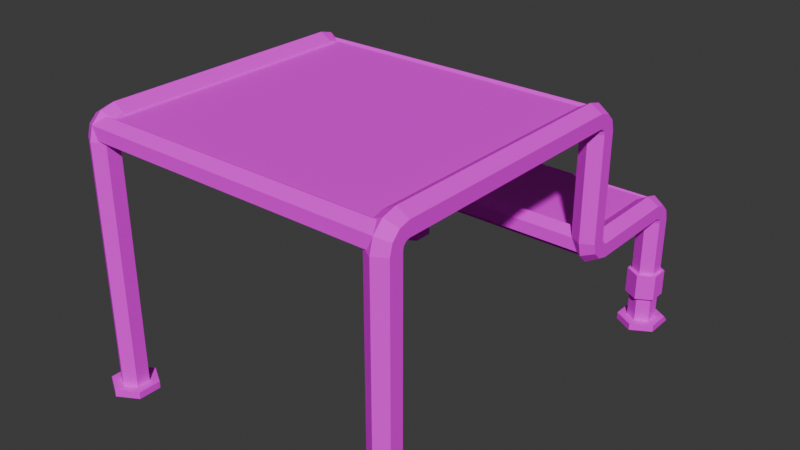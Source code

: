 # Source: StartingBlock02.blend  (saved by Blender 4.3.32; exported with 4.5.12 LTS)
import bpy
from mathutils import Matrix  # noqa: F401  (used for matrix-valued properties, if any)

bpy.ops.wm.read_factory_settings(use_empty=True)
scene = bpy.context.scene
scene.name = 'Scene'

# ---- collections
col_collection = bpy.data.collections.new('Collection'); scene.collection.children.link(col_collection)

# ---- images (referenced by path relative to the original .blend; pixels are not part of the script)
import os
ASSET_DIR = os.environ.get("B2B_ASSET_DIR", "")  # directory of the original .blend (textures are referenced by path, not embedded)
HERE = os.path.dirname(os.path.abspath(__file__))  # packed textures are extracted next to this script under _unpacked/

def load_image(name, relpath, width, height, colorspace="sRGB"):
    """Load a texture the original file referenced (path relative to the .blend, or extracted next to this script)."""
    p = next((c for c in (os.path.join(HERE, relpath), os.path.join(ASSET_DIR, relpath)) if relpath and os.path.exists(c)), "")
    if p:
        img = bpy.data.images.load(p, check_existing=True)
        img.name = name
    else:  # same state as the original file: an image datablock whose file is absent (Cycles renders it pink)
        img = bpy.data.images.new(name, width, height)
        img.source = "FILE"
        img.filepath = "//" + (relpath or name)
    img.colorspace_settings.name = colorspace
    return img
img_startingblock02_a_jpg = load_image('StartingBlock02_a.jpg', 'StartingBlock02_a.jpg', 1024, 1024, 'sRGB')

# ---- materials (node trees are filled in below, after node groups)
mat_primary = bpy.data.materials.new('Primary')
mat_primary.alpha_threshold = 0.0
mat_primary.roughness = 0.5
mat_primary.line_color = (0.0, 0.0, 0.0, 1.0)

# ---- material node trees
mat_primary.use_nodes = True; mat_primary.node_tree.nodes.clear()
_N = mat_primary.node_tree.nodes; _L = mat_primary.node_tree.links
n0 = _N.new('ShaderNodeOutputMaterial'); n0.name = 'Material Output'; n0.location = (300, 300)
n1 = _N.new('ShaderNodeBsdfPrincipled'); n1.name = 'Principled BSDF'; n1.location = (10, 300)
n1.inputs[3].default_value = 1.45
n1.inputs[13].default_value = 0.05
n2 = _N.new('ShaderNodeTexImage'); n2.name = 'Image Texture'; n2.location = (-280, 280)
n2.image = img_startingblock02_a_jpg
n2.interpolation = 'Closest'
_L.new(n1.outputs[0], n0.inputs[0])
_L.new(n2.outputs[0], n1.inputs[0])
n0.is_active_output = True

# ---- world
world_world = bpy.data.worlds.new('World'); scene.world = world_world
world_world.use_nodes = True; world_world.node_tree.nodes.clear()
_N = world_world.node_tree.nodes; _L = world_world.node_tree.links
n0 = _N.new('ShaderNodeOutputWorld'); n0.name = 'World Output'; n0.location = (300, 300)
n1 = _N.new('ShaderNodeBackground'); n1.name = 'Background'; n1.location = (10, 300)
n1.inputs[0].default_value = (0.05088, 0.05088, 0.05088, 1.0)
_L.new(n1.outputs[0], n0.inputs[0])
n0.is_active_output = True
world_world.color = (0.05088, 0.05088, 0.05088)
world_world.sun_shadow_jitter_overblur = 0.0

# ---- meshes
me_cylinder = bpy.data.meshes.new('Cylinder')
me_cylinder.from_pydata([(-0.4125, 0.4668, 0.1505), (-0.38, 0.448, 0.1505), (-0.38, 0.448, 0.4505), (-0.38, 0.4105, 0.1505), (-0.4125, 0.3918, 0.1505), (-0.445, 0.4105, 0.1505), (-0.445, 0.4105, 0.4505), (-0.445, 0.448, 0.1505), (-0.445, 0.448, 0.4505), (-0.4125, 0.4927, 0.1505), (-0.3576, 0.461, 0.1505), (-0.3576, 0.3976, 0.1505), (-0.4125, 0.3659, 0.1505), (-0.4674, 0.3976, 0.1505), (-0.4674, 0.461, 0.1505), (-0.4125, 0.4927, 0.1317), (-0.3576, 0.461, 0.1317), (-0.3576, 0.3976, 0.1317), (-0.4125, 0.3659, 0.1317), (-0.4674, 0.3976, 0.1317), (-0.4674, 0.4768, 0.1317), (-0.38, 0.0824, 0.8554), (-0.38, 0.1293, 0.4692), (-0.445, 0.1293, 0.5067), (-0.445, 0.1293, 0.4692), (-0.445, 0.3918, 0.4692), (-0.38, 0.3918, 0.5067), (-0.38, 0.3918, 0.4692), (-0.4125, 0.478, 0.2947), (-0.3703, 0.4537, 0.2947), (-0.3703, 0.4049, 0.2947), (-0.4125, 0.3805, 0.2947), (-0.4547, 0.4049, 0.2947), (-0.4547, 0.4537, 0.2947), (-0.4125, 0.478, 0.2232), (-0.3703, 0.4537, 0.2232), (-0.3703, 0.4049, 0.2232), (-0.4125, 0.3805, 0.2232), (-0.4547, 0.4049, 0.2232), (-0.4547, 0.4537, 0.2232), (-0.445, -0.6395, 0.8067), (-0.445, -0.6395, 0.1505), (-0.445, -0.677, 0.8067), (-0.445, -0.677, 0.1505), (-0.4125, -0.6957, 0.8067), (-0.4125, -0.6957, 0.1505), (-0.38, -0.677, 0.8067), (-0.38, -0.677, 0.1505), (-0.38, -0.6395, 0.1505), (-0.4125, -0.6207, 0.8067), (-0.4125, -0.6207, 0.1505), (-0.38, 0.05428, 0.8255), (-0.38, 0.05428, 0.863), (-0.445, -0.6207, 0.863), (-0.4125, -0.6207, 0.8817), (-0.38, -0.6207, 0.863), (-0.38, -0.6207, 0.8255), (-0.445, 0.05428, 0.8255), (-0.445, 0.05428, 0.863), (-0.445, -0.6207, 0.8255), (-0.4125, -0.5948, 0.1505), (-0.3576, -0.6265, 0.1505), (-0.3576, -0.6899, 0.1505), (-0.4125, -0.7216, 0.1505), (-0.4674, -0.6899, 0.1505), (-0.4674, -0.6265, 0.1505), (-0.4125, -0.5948, 0.1317), (-0.3576, -0.6265, 0.1317), (-0.3576, -0.6899, 0.1317), (-0.4125, -0.7216, 0.1317), (-0.4674, -0.6899, 0.1317), (-0.4674, -0.6107, 0.1317), (-0.445, -0.6488, 0.8554), (-0.4125, -0.6582, 0.8717), (-0.38, -0.6488, 0.8554), (-0.38, -0.6301, 0.823), (-0.4125, 0.05428, 0.8817), (-0.445, -0.6301, 0.823), (-0.445, -0.6694, 0.8348), (-0.38, -0.6694, 0.8348), (-0.38, -0.637, 0.8161), (-0.445, -0.637, 0.8161), (-0.38, -0.6395, 0.8067), (-0.4125, 0.09178, 0.8717), (-0.445, 0.0824, 0.8554), (-0.445, 0.06365, 0.823), (-0.38, 0.06365, 0.823), (-0.38, 0.103, 0.8348), (-0.445, 0.103, 0.8348), (-0.445, 0.07051, 0.8161), (-0.38, 0.07051, 0.8161), (-0.445, 0.08056, 0.4973), (-0.4125, 0.05428, 0.5255), (-0.4125, 0.1293, 0.5255), (-0.4125, 0.1293, 0.4505), (-0.4125, 0.06432, 0.488), (-0.38, 0.08056, 0.4973), (-0.38, 0.113, 0.5161), (-0.445, 0.113, 0.5161), (-0.445, 0.1012, 0.4768), (-0.4125, 0.09178, 0.4605), (-0.38, 0.1012, 0.4768), (-0.38, 0.1199, 0.5092), (-0.445, 0.1199, 0.5092), (-0.38, 0.1293, 0.5067), (-0.38, 0.4199, 0.4992), (-0.445, 0.3918, 0.5067), (-0.4125, 0.3918, 0.5255), (-0.4125, 0.3918, 0.4505), (-0.4125, 0.4668, 0.4505), (-0.38, 0.4105, 0.4505), (-0.4125, 0.4293, 0.5154), (-0.445, 0.4199, 0.4992), (-0.445, 0.4012, 0.4667), (-0.38, 0.4012, 0.4667), (-0.38, 0.4405, 0.4786), (-0.4125, 0.4567, 0.488), (-0.445, 0.4405, 0.4786), (-0.445, 0.408, 0.4598), (-0.38, 0.408, 0.4598), (-0.445, 0.1105, 0.8067), (-0.445, 0.1105, 0.5255), (-0.445, 0.07303, 0.8067), (-0.445, 0.07303, 0.5255), (-0.4125, 0.05428, 0.8067), (-0.38, 0.07303, 0.8067), (-0.38, 0.07303, 0.5255), (-0.38, 0.1105, 0.8067), (-0.38, 0.1105, 0.5255), (-0.4125, 0.1293, 0.8067), (-0.4125, 0.09, 0.7936), (-0.4125, 0.1192, 0.8105), (-0.4125, 0.1192, 0.8442), (-0.4125, 0.09, 0.8611), (-0.4125, 0.06077, 0.8442), (-0.4125, 0.06077, 0.8105), (-5.649e-08, 0.09, 0.7936), (-5.649e-08, 0.06077, 0.8105), (-5.649e-08, 0.06077, 0.8442), (-5.649e-08, 0.09, 0.8611), (-5.649e-08, 0.1192, 0.8442), (-5.649e-08, 0.1192, 0.8105), (-5.649e-08, 0.1293, 0.4917), (-5.649e-08, 0.1293, 0.5255), (-5.649e-08, 0.1, 0.5423), (-5.649e-08, 0.07082, 0.5255), (-5.649e-08, 0.07082, 0.4917), (-5.649e-08, 0.1, 0.4748), (-0.4125, 0.07082, 0.4917), (-0.4125, 0.07082, 0.5255), (-0.4125, 0.1, 0.5423), (-0.4125, 0.1293, 0.4917), (-0.4125, 0.1, 0.4748), (-0.4125, -0.6564, 0.7936), (-0.4125, -0.6272, 0.8105), (-0.4125, -0.6272, 0.8442), (-0.4125, -0.6564, 0.8611), (-0.4125, -0.6857, 0.8442), (-0.4125, -0.6857, 0.8105), (-5.649e-08, -0.6564, 0.7936), (-5.649e-08, -0.6857, 0.8105), (-5.649e-08, -0.6857, 0.8442), (-5.649e-08, -0.6564, 0.8611), (-5.649e-08, -0.6272, 0.8442), (-5.649e-08, -0.6272, 0.8105), (-0.4125, -0.6582, 0.823), (-0.4125, -0.6582, 0.8554), (-0.4125, 0.09178, 0.823), (-0.4125, 0.09178, 0.8554), (-5.649e-08, -0.6582, 0.823), (-5.649e-08, -0.6582, 0.8554), (-5.649e-08, 0.09178, 0.823), (-5.649e-08, 0.09178, 0.8554), (-0.4125, 0.421, 0.4423), (-0.4125, 0.4502, 0.4592), (-0.4125, 0.4405, 0.4742), (-0.4125, 0.421, 0.5067), (-0.4125, 0.4502, 0.4929), (-0.4125, 0.421, 0.5098), (-5.649e-08, 0.4405, 0.4742), (-5.649e-08, 0.421, 0.5067), (-0.4125, 0.09, 0.5067), (-5.649e-08, 0.09, 0.5067), (-0.4125, 0.09, 0.4742), (-5.649e-08, 0.09, 0.4742), (-0.4125, 0.3918, 0.4929), (-0.4125, 0.3918, 0.4592), (-5.649e-08, 0.421, 0.4423), (-5.649e-08, 0.3918, 0.4592), (-5.649e-08, 0.3918, 0.4929), (-5.649e-08, 0.421, 0.5098), (-5.649e-08, 0.4502, 0.4929), (-5.649e-08, 0.4502, 0.4592), (0.4125, 0.4668, 0.1505), (0.38, 0.448, 0.1505), (0.38, 0.448, 0.4505), (0.38, 0.4105, 0.1505), (0.4125, 0.3918, 0.1505), (0.445, 0.4105, 0.1505), (0.445, 0.4105, 0.4505), (0.445, 0.448, 0.1505), (0.445, 0.448, 0.4505), (0.4125, 0.4927, 0.1505), (0.3576, 0.461, 0.1505), (0.3576, 0.3976, 0.1505), (0.4125, 0.3659, 0.1505), (0.4674, 0.3976, 0.1505), (0.4674, 0.461, 0.1505), (0.4125, 0.4927, 0.1317), (0.3576, 0.461, 0.1317), (0.3576, 0.3976, 0.1317), (0.4125, 0.3659, 0.1317), (0.4674, 0.3976, 0.1317), (0.4674, 0.4768, 0.1317), (0.38, 0.0824, 0.8554), (0.38, 0.1293, 0.4692), (0.445, 0.1293, 0.5067), (0.445, 0.1293, 0.4692), (0.445, 0.3918, 0.4692), (0.38, 0.3918, 0.5067), (0.38, 0.3918, 0.4692), (0.4125, 0.478, 0.2947), (0.3703, 0.4537, 0.2947), (0.3703, 0.4049, 0.2947), (0.4125, 0.3805, 0.2947), (0.4547, 0.4049, 0.2947), (0.4547, 0.4537, 0.2947), (0.4125, 0.478, 0.2232), (0.3703, 0.4537, 0.2232), (0.3703, 0.4049, 0.2232), (0.4125, 0.3805, 0.2232), (0.4547, 0.4049, 0.2232), (0.4547, 0.4537, 0.2232), (0.445, -0.6395, 0.8067), (0.445, -0.6395, 0.1505), (0.445, -0.677, 0.8067), (0.445, -0.677, 0.1505), (0.4125, -0.6957, 0.8067), (0.4125, -0.6957, 0.1505), (0.38, -0.677, 0.8067), (0.38, -0.677, 0.1505), (0.38, -0.6395, 0.1505), (0.4125, -0.6207, 0.8067), (0.4125, -0.6207, 0.1505), (0.38, 0.05428, 0.8255), (0.38, 0.05428, 0.863), (0.445, -0.6207, 0.863), (0.4125, -0.6207, 0.8817), (0.38, -0.6207, 0.863), (0.38, -0.6207, 0.8255), (0.445, 0.05428, 0.8255), (0.445, 0.05428, 0.863), (0.445, -0.6207, 0.8255), (0.4125, -0.5948, 0.1505), (0.3576, -0.6265, 0.1505), (0.3576, -0.6899, 0.1505), (0.4125, -0.7216, 0.1505), (0.4674, -0.6899, 0.1505), (0.4674, -0.6265, 0.1505), (0.4125, -0.5948, 0.1317), (0.3576, -0.6265, 0.1317), (0.3576, -0.6899, 0.1317), (0.4125, -0.7216, 0.1317), (0.4674, -0.6899, 0.1317), (0.4674, -0.6107, 0.1317), (0.445, -0.6488, 0.8554), (0.4125, -0.6582, 0.8717), (0.38, -0.6488, 0.8554), (0.38, -0.6301, 0.823), (0.4125, 0.05428, 0.8817), (0.445, -0.6301, 0.823), (0.445, -0.6694, 0.8348), (0.38, -0.6694, 0.8348), (0.38, -0.637, 0.8161), (0.445, -0.637, 0.8161), (0.38, -0.6395, 0.8067), (0.4125, 0.09178, 0.8717), (0.445, 0.0824, 0.8554), (0.445, 0.06365, 0.823), (0.38, 0.06365, 0.823), (0.38, 0.103, 0.8348), (0.445, 0.103, 0.8348), (0.445, 0.07051, 0.8161), (0.38, 0.07051, 0.8161), (0.445, 0.08056, 0.4973), (0.4125, 0.05428, 0.5255), (0.4125, 0.1293, 0.5255), (0.4125, 0.1293, 0.4505), (0.4125, 0.06432, 0.488), (0.38, 0.08056, 0.4973), (0.38, 0.113, 0.5161), (0.445, 0.113, 0.5161), (0.445, 0.1012, 0.4768), (0.4125, 0.09178, 0.4605), (0.38, 0.1012, 0.4768), (0.38, 0.1199, 0.5092), (0.445, 0.1199, 0.5092), (0.38, 0.1293, 0.5067), (0.38, 0.4199, 0.4992), (0.445, 0.3918, 0.5067), (0.4125, 0.3918, 0.5255), (0.4125, 0.3918, 0.4505), (0.4125, 0.4668, 0.4505), (0.38, 0.4105, 0.4505), (0.4125, 0.4293, 0.5154), (0.445, 0.4199, 0.4992), (0.445, 0.4012, 0.4667), (0.38, 0.4012, 0.4667), (0.38, 0.4405, 0.4786), (0.4125, 0.4567, 0.488), (0.445, 0.4405, 0.4786), (0.445, 0.408, 0.4598), (0.38, 0.408, 0.4598), (0.445, 0.1105, 0.8067), (0.445, 0.1105, 0.5255), (0.445, 0.07303, 0.8067), (0.445, 0.07303, 0.5255), (0.4125, 0.05428, 0.8067), (0.38, 0.07303, 0.8067), (0.38, 0.07303, 0.5255), (0.38, 0.1105, 0.8067), (0.38, 0.1105, 0.5255), (0.4125, 0.1293, 0.8067), (0.4125, 0.09, 0.7936), (0.4125, 0.1192, 0.8105), (0.4125, 0.1192, 0.8442), (0.4125, 0.09, 0.8611), (0.4125, 0.06077, 0.8442), (0.4125, 0.06077, 0.8105), (0.4125, 0.07082, 0.4917), (0.4125, 0.07082, 0.5255), (0.4125, 0.1, 0.5423), (0.4125, 0.1293, 0.4917), (0.4125, 0.1, 0.4748), (0.4125, -0.6564, 0.7936), (0.4125, -0.6272, 0.8105), (0.4125, -0.6272, 0.8442), (0.4125, -0.6564, 0.8611), (0.4125, -0.6857, 0.8442), (0.4125, -0.6857, 0.8105), (0.4125, -0.6582, 0.823), (0.4125, -0.6582, 0.8554), (0.4125, 0.09178, 0.823), (0.4125, 0.09178, 0.8554), (0.4125, 0.421, 0.4423), (0.4125, 0.4502, 0.4592), (0.4125, 0.4405, 0.4742), (0.4125, 0.421, 0.5067), (0.4125, 0.4502, 0.4929), (0.4125, 0.421, 0.5098), (0.4125, 0.09, 0.5067), (0.4125, 0.09, 0.4742), (0.4125, 0.3918, 0.4929), (0.4125, 0.3918, 0.4592)], [], [(0, 109, 2, 1), (1, 2, 110, 3), (3, 110, 108, 4), (4, 108, 6, 5), (5, 6, 8, 7), (7, 8, 109, 0), (0, 1, 3, 4, 5, 7), (9, 14, 13, 12, 11, 10), (13, 14, 20, 19), (11, 12, 18, 17), (9, 10, 16, 15), (14, 9, 15, 20), (12, 13, 19, 18), (10, 11, 17, 16), (25, 106, 23, 24), (107, 26, 104, 93), (27, 108, 94, 22), (108, 25, 24, 94), (106, 107, 93, 23), (26, 27, 22, 104), (22, 94, 24, 23, 93, 104), (27, 26, 107, 106, 25, 108), (29, 30, 31, 32, 33, 28), (35, 34, 39, 38, 37, 36), (28, 33, 39, 34), (32, 31, 37, 38), (30, 29, 35, 36), (33, 32, 38, 39), (31, 30, 36, 37), (29, 28, 34, 35), (41, 40, 49, 50), (43, 42, 40, 41), (45, 44, 42, 43), (47, 46, 44, 45), (48, 82, 46, 47), (50, 49, 82, 48), (52, 51, 56, 55), (58, 76, 54, 53), (124, 57, 59, 49), (51, 124, 49, 56), (76, 52, 55, 54), (57, 58, 53, 59), (50, 48, 47, 45, 43, 41), (60, 65, 64, 63, 62, 61), (64, 65, 71, 70), (62, 63, 69, 68), (60, 61, 67, 66), (65, 60, 66, 71), (63, 64, 70, 69), (61, 62, 68, 67), (55, 56, 75, 74), (53, 54, 73, 72), (49, 59, 77), (56, 49, 75), (54, 55, 74, 73), (59, 53, 72, 77), (74, 75, 80, 79), (72, 73, 157, 78), (49, 77, 81), (75, 49, 80), (73, 74, 79, 157), (77, 72, 78, 81), (157, 79, 46, 44), (81, 78, 42, 40), (79, 80, 82, 46), (78, 157, 44, 42), (49, 81, 40), (80, 49, 82), (58, 57, 85, 84), (52, 76, 83, 21), (76, 58, 84, 83), (51, 52, 21, 86), (84, 85, 89, 88), (21, 83, 132, 87), (124, 86, 90), (85, 124, 89), (83, 84, 88, 132), (86, 21, 87, 90), (132, 88, 120, 129), (90, 87, 127, 125), (88, 89, 122, 120), (87, 132, 129, 127), (124, 90, 125), (89, 124, 122), (126, 128, 97, 96), (123, 92, 95, 91), (92, 126, 96, 95), (121, 123, 91, 98), (96, 97, 102, 101), (91, 95, 100, 99), (93, 98, 103), (97, 93, 102), (95, 96, 101, 100), (98, 91, 99, 103), (100, 101, 22, 94), (103, 99, 24, 23), (101, 102, 104, 22), (99, 100, 94, 24), (93, 103, 23), (102, 93, 104), (106, 25, 113, 112), (26, 107, 111, 105), (107, 106, 112, 111), (27, 26, 105, 114), (112, 113, 118, 117), (105, 111, 116, 115), (108, 114, 119), (113, 108, 118), (111, 112, 117, 116), (114, 105, 115, 119), (116, 117, 8, 109), (119, 115, 2, 110), (117, 118, 6, 8), (115, 116, 109, 2), (108, 119, 110), (118, 108, 6), (123, 122, 120, 121), (92, 124, 122, 123), (126, 125, 124, 92), (128, 127, 125, 126), (93, 129, 127, 128), (121, 120, 129, 93), (132, 131, 141, 140), (134, 133, 139, 138), (130, 135, 137, 136), (131, 130, 136, 141), (133, 132, 140, 139), (135, 134, 138, 137), (148, 149, 145, 146), (150, 93, 143, 144), (151, 152, 147, 142), (152, 148, 146, 147), (149, 150, 144, 145), (93, 151, 142, 143), (155, 154, 164, 163), (157, 156, 162, 161), (153, 158, 160, 159), (154, 153, 159, 164), (156, 155, 163, 162), (158, 157, 161, 160), (175, 179, 184, 183), (185, 178, 190, 189), (180, 176, 181, 182), (173, 186, 188, 187), (167, 171, 169, 165), (172, 168, 166, 170), (174, 173, 187, 192), (178, 177, 191, 190), (186, 185, 189, 188), (93, 121, 98), (177, 174, 192, 191), (193, 194, 195, 302), (194, 196, 303, 195), (196, 197, 301, 303), (197, 198, 199, 301), (198, 200, 201, 199), (200, 193, 302, 201), (193, 200, 198, 197, 196, 194), (202, 203, 204, 205, 206, 207), (206, 212, 213, 207), (204, 210, 211, 205), (202, 208, 209, 203), (207, 213, 208, 202), (205, 211, 212, 206), (203, 209, 210, 204), (218, 217, 216, 299), (300, 286, 297, 219), (220, 215, 287, 301), (301, 287, 217, 218), (299, 216, 286, 300), (219, 297, 215, 220), (215, 297, 286, 216, 217, 287), (220, 301, 218, 299, 300, 219), (222, 221, 226, 225, 224, 223), (228, 229, 230, 231, 232, 227), (221, 227, 232, 226), (225, 231, 230, 224), (223, 229, 228, 222), (226, 232, 231, 225), (224, 230, 229, 223), (222, 228, 227, 221), (234, 243, 242, 233), (236, 234, 233, 235), (238, 236, 235, 237), (240, 238, 237, 239), (241, 240, 239, 275), (243, 241, 275, 242), (245, 248, 249, 244), (251, 246, 247, 269), (317, 242, 252, 250), (244, 249, 242, 317), (269, 247, 248, 245), (250, 252, 246, 251), (243, 234, 236, 238, 240, 241), (253, 254, 255, 256, 257, 258), (257, 263, 264, 258), (255, 261, 262, 256), (253, 259, 260, 254), (258, 264, 259, 253), (256, 262, 263, 257), (254, 260, 261, 255), (248, 267, 268, 249), (246, 265, 266, 247), (242, 270, 252), (249, 268, 242), (247, 266, 267, 248), (252, 270, 265, 246), (267, 272, 273, 268), (265, 271, 338, 266), (242, 274, 270), (268, 273, 242), (266, 338, 272, 267), (270, 274, 271, 265), (338, 237, 239, 272), (274, 233, 235, 271), (272, 239, 275, 273), (271, 235, 237, 338), (242, 233, 274), (273, 275, 242), (251, 277, 278, 250), (245, 214, 276, 269), (269, 276, 277, 251), (244, 279, 214, 245), (277, 281, 282, 278), (214, 280, 325, 276), (317, 283, 279), (278, 282, 317), (276, 325, 281, 277), (279, 283, 280, 214), (325, 322, 313, 281), (283, 318, 320, 280), (281, 313, 315, 282), (280, 320, 322, 325), (317, 318, 283), (282, 315, 317), (319, 289, 290, 321), (316, 284, 288, 285), (285, 288, 289, 319), (314, 291, 284, 316), (289, 294, 295, 290), (284, 292, 293, 288), (286, 296, 291), (290, 295, 286), (288, 293, 294, 289), (291, 296, 292, 284), (293, 287, 215, 294), (296, 216, 217, 292), (294, 215, 297, 295), (292, 217, 287, 293), (286, 216, 296), (295, 297, 286), (299, 305, 306, 218), (219, 298, 304, 300), (300, 304, 305, 299), (220, 307, 298, 219), (305, 310, 311, 306), (298, 308, 309, 304), (301, 312, 307), (306, 311, 301), (304, 309, 310, 305), (307, 312, 308, 298), (309, 302, 201, 310), (312, 303, 195, 308), (310, 201, 199, 311), (308, 195, 302, 309), (301, 303, 312), (311, 199, 301), (316, 314, 313, 315), (285, 316, 315, 317), (319, 285, 317, 318), (321, 319, 318, 320), (286, 321, 320, 322), (314, 286, 322, 313), (325, 140, 141, 324), (327, 138, 139, 326), (323, 136, 137, 328), (324, 141, 136, 323), (326, 139, 140, 325), (328, 137, 138, 327), (329, 146, 145, 330), (331, 144, 143, 286), (332, 142, 147, 333), (333, 147, 146, 329), (330, 145, 144, 331), (286, 143, 142, 332), (336, 163, 164, 335), (338, 161, 162, 337), (334, 159, 160, 339), (335, 164, 159, 334), (337, 162, 163, 336), (339, 160, 161, 338), (346, 351, 184, 179), (352, 189, 190, 349), (180, 182, 350, 347), (344, 187, 188, 353), (342, 340, 169, 171), (172, 170, 341, 343), (345, 192, 187, 344), (349, 190, 191, 348), (353, 188, 189, 352), (286, 291, 314), (348, 191, 192, 345)])
_uv = me_cylinder.uv_layers.new(name='UVMap')
_uv.uv.foreach_set('vector', [0.1094, 0.4167, 0.5391, 0.4167, 0.5391, 0.4375, 0.1094, 0.4375, 0.1094, 0.4375, 0.5391, 0.4375, 0.5391, 0.4583, 0.1094, 0.4583, 0.1094, 0.3438, 0.5391, 0.3438, 0.5391, 0.3646, 0.1094, 0.3646, 0.1094, 0.3646, 0.5391, 0.3646, 0.5391, 0.3854, 0.1094, 0.3854, 0.1094, 0.3854, 0.5391, 0.3854, 0.5391, 0.401, 0.1094, 0.401, 0.1094, 0.401, 0.5391, 0.401, 0.5391, 0.4167, 0.1094, 0.4167, 0.75, 0.49, 0.9578, 0.37, 0.9578, 0.13, 0.75, 0.01, 0.5422, 0.13, 0.5422, 0.37, 0.5156, 0.3906, 0.5, 0.401, 0.4844, 0.3906, 0.4844, 0.3802, 0.5, 0.3698, 0.5156, 0.3802, 0.5422, 0.13, 0.5422, 0.37, 0.5422, 0.37, 0.5422, 0.13, 0.9578, 0.13, 0.75, 0.01, 0.75, 0.01, 0.9578, 0.13, 0.75, 0.49, 0.9578, 0.37, 0.9578, 0.37, 0.75, 0.49, 0.5422, 0.37, 0.75, 0.49, 0.75, 0.49, 0.5422, 0.37, 0.75, 0.01, 0.5422, 0.13, 0.5422, 0.13, 0.75, 0.01, 0.9578, 0.37, 0.9578, 0.13, 0.9578, 0.13, 0.9578, 0.37, 0.5391, 0.5573, 0.5391, 0.5677, 0.3984, 0.5677, 0.3984, 0.5573, 0.5391, 0.5833, 0.5391, 0.5938, 0.3984, 0.5938, 0.3984, 0.5833, 0.5391, 0.6094, 0.5391, 0.625, 0.3984, 0.625, 0.3984, 0.6094, 0.5391, 0.5417, 0.5391, 0.5573, 0.3984, 0.5573, 0.3984, 0.5417, 0.5391, 0.5677, 0.5391, 0.5833, 0.3984, 0.5833, 0.3984, 0.5677, 0.5391, 0.5938, 0.5391, 0.6094, 0.3984, 0.6094, 0.3984, 0.5938, 0.4578, 0.37, 0.25, 0.49, 0.04215, 0.37, 0.04215, 0.13, 0.25, 0.01, 0.4578, 0.13, 0.4578, 0.37, 0.4578, 0.13, 0.25, 0.01, 0.04215, 0.13, 0.04215, 0.37, 0.25, 0.49, 0.3438, 0.4844, 0.3438, 0.4948, 0.3281, 0.5, 0.3125, 0.4948, 0.3125, 0.4844, 0.3281, 0.474, 0.3438, 0.5156, 0.3281, 0.526, 0.3125, 0.5156, 0.3125, 0.5052, 0.3281, 0.5, 0.3438, 0.5052, 0.1953, 0.3854, 0.1953, 0.401, 0.1641, 0.401, 0.1641, 0.3854, 0.1953, 0.4167, 0.1953, 0.4375, 0.1641, 0.4375, 0.1641, 0.4167, 0.1953, 0.3438, 0.1953, 0.3646, 0.1641, 0.3646, 0.1641, 0.3438, 0.1953, 0.401, 0.1953, 0.4167, 0.1641, 0.4167, 0.1641, 0.401, 0.1953, 0.4375, 0.1953, 0.4583, 0.1641, 0.4583, 0.1641, 0.4375, 0.1953, 0.3646, 0.1953, 0.3854, 0.1641, 0.3854, 0.1641, 0.3646, 0.1094, 0.401, 0.5391, 0.401, 0.5391, 0.4167, 0.1094, 0.4167, 0.1094, 0.3854, 0.5391, 0.3854, 0.5391, 0.401, 0.1094, 0.401, 0.1094, 0.3646, 0.5391, 0.3646, 0.5391, 0.3854, 0.1094, 0.3854, 0.1094, 0.3438, 0.5391, 0.3438, 0.5391, 0.3646, 0.1094, 0.3646, 0.1094, 0.4375, 0.5391, 0.4375, 0.5391, 0.4583, 0.1094, 0.4583, 0.1094, 0.4167, 0.5391, 0.4167, 0.5391, 0.4375, 0.1094, 0.4375, 0.1797, 0.4896, 0.1797, 0.474, 0.5391, 0.474, 0.5391, 0.4896, 0.1797, 0.5156, 0.1797, 0.5, 0.5391, 0.5, 0.5391, 0.5156, 0.1797, 0.5417, 0.1797, 0.526, 0.5391, 0.526, 0.5391, 0.5417, 0.1797, 0.474, 0.1797, 0.4583, 0.5391, 0.4583, 0.5391, 0.474, 0.1797, 0.5, 0.1797, 0.4896, 0.5391, 0.4896, 0.5391, 0.5, 0.1797, 0.526, 0.1797, 0.5156, 0.5391, 0.5156, 0.5391, 0.526, 0.75, 0.49, 0.9578, 0.37, 0.9578, 0.13, 0.75, 0.01, 0.5422, 0.13, 0.5422, 0.37, 0.75, 0.49, 0.5422, 0.37, 0.5422, 0.13, 0.75, 0.01, 0.9578, 0.13, 0.9578, 0.37, 0.5422, 0.13, 0.5422, 0.37, 0.5422, 0.37, 0.5422, 0.13, 0.9578, 0.13, 0.75, 0.01, 0.75, 0.01, 0.9578, 0.13, 0.75, 0.49, 0.9578, 0.37, 0.9578, 0.37, 0.75, 0.49, 0.5422, 0.37, 0.75, 0.49, 0.75, 0.49, 0.5422, 0.37, 0.75, 0.01, 0.5422, 0.13, 0.5422, 0.13, 0.75, 0.01, 0.9578, 0.37, 0.9578, 0.13, 0.9578, 0.13, 0.9578, 0.37, 0.4375, 0.4896, 0.4531, 0.4948, 0.4531, 0.5, 0.4375, 0.4948, 0.4062, 0.4896, 0.4219, 0.4844, 0.4219, 0.4948, 0.4062, 0.4948, 0.25, 0.49, 0.04215, 0.37, 0.04215, 0.37, 0.4578, 0.37, 0.25, 0.49, 0.4578, 0.37, 0.4219, 0.4844, 0.4375, 0.4896, 0.4375, 0.4948, 0.4219, 0.4948, 0.3906, 0.4948, 0.4062, 0.4896, 0.4062, 0.4948, 0.3906, 0.5, 0.4375, 0.4948, 0.4531, 0.5, 0.4531, 0.5, 0.4375, 0.5052, 0.4062, 0.4948, 0.4219, 0.4948, 0.4219, 0.5052, 0.4062, 0.5052, 0.375, 0.5, 0.3906, 0.5, 0.3906, 0.5, 0.4531, 0.5, 0.4688, 0.5, 0.4531, 0.5, 0.4219, 0.4948, 0.4375, 0.4948, 0.4375, 0.5052, 0.4219, 0.5052, 0.3906, 0.5, 0.4062, 0.4948, 0.4062, 0.5052, 0.3906, 0.5, 0.4219, 0.5052, 0.4375, 0.5052, 0.4375, 0.5104, 0.4219, 0.5156, 0.3906, 0.5, 0.4062, 0.5052, 0.4062, 0.5104, 0.3906, 0.5052, 0.4375, 0.5052, 0.4531, 0.5, 0.4531, 0.5052, 0.4375, 0.5104, 0.4062, 0.5052, 0.4219, 0.5052, 0.4219, 0.5156, 0.4062, 0.5104, 0.375, 0.5, 0.3906, 0.5, 0.3906, 0.5052, 0.4531, 0.5, 0.4688, 0.5, 0.4531, 0.5052, 0.4375, 0.4896, 0.4531, 0.4948, 0.4531, 0.5, 0.4375, 0.4948, 0.4062, 0.4896, 0.4219, 0.4844, 0.4219, 0.4948, 0.4062, 0.4948, 0.4219, 0.4844, 0.4375, 0.4896, 0.4375, 0.4948, 0.4219, 0.4948, 0.3906, 0.4948, 0.4062, 0.4896, 0.4062, 0.4948, 0.3906, 0.5, 0.4375, 0.4948, 0.4531, 0.5, 0.4531, 0.5, 0.4375, 0.5052, 0.4062, 0.4948, 0.4219, 0.4948, 0.4219, 0.5052, 0.4062, 0.5052, 0.375, 0.5, 0.3906, 0.5, 0.3906, 0.5, 0.4531, 0.5, 0.4688, 0.5, 0.4531, 0.5, 0.4219, 0.4948, 0.4375, 0.4948, 0.4375, 0.5052, 0.4219, 0.5052, 0.3906, 0.5, 0.4062, 0.4948, 0.4062, 0.5052, 0.3906, 0.5, 0.4219, 0.5052, 0.4375, 0.5052, 0.4375, 0.5104, 0.4219, 0.5156, 0.3906, 0.5, 0.4062, 0.5052, 0.4062, 0.5104, 0.3906, 0.5052, 0.4375, 0.5052, 0.4531, 0.5, 0.4531, 0.5052, 0.4375, 0.5104, 0.4062, 0.5052, 0.4219, 0.5052, 0.4219, 0.5156, 0.4062, 0.5104, 0.375, 0.5, 0.3906, 0.5, 0.3906, 0.5052, 0.4531, 0.5, 0.4688, 0.5, 0.4531, 0.5052, 0.4375, 0.4896, 0.4531, 0.4948, 0.4531, 0.5, 0.4375, 0.4948, 0.4062, 0.4896, 0.4219, 0.4844, 0.4219, 0.4948, 0.4062, 0.4948, 0.4219, 0.4844, 0.4375, 0.4896, 0.4375, 0.4948, 0.4219, 0.4948, 0.3906, 0.4948, 0.4062, 0.4896, 0.4062, 0.4948, 0.3906, 0.5, 0.4375, 0.4948, 0.4531, 0.5, 0.4531, 0.5, 0.4375, 0.5052, 0.4062, 0.4948, 0.4219, 0.4948, 0.4219, 0.5052, 0.4062, 0.5052, 0.375, 0.5, 0.3906, 0.5, 0.3906, 0.5, 0.4531, 0.5, 0.4688, 0.5, 0.4531, 0.5, 0.4219, 0.4948, 0.4375, 0.4948, 0.4375, 0.5052, 0.4219, 0.5052, 0.3906, 0.5, 0.4062, 0.4948, 0.4062, 0.5052, 0.3906, 0.5, 0.4219, 0.5052, 0.4375, 0.5052, 0.4375, 0.5104, 0.4219, 0.5156, 0.3906, 0.5, 0.4062, 0.5052, 0.4062, 0.5104, 0.3906, 0.5052, 0.4375, 0.5052, 0.4531, 0.5, 0.4531, 0.5052, 0.4375, 0.5104, 0.4062, 0.5052, 0.4219, 0.5052, 0.4219, 0.5156, 0.4062, 0.5104, 0.375, 0.5, 0.3906, 0.5, 0.3906, 0.5052, 0.4531, 0.5, 0.4688, 0.5, 0.4531, 0.5052, 0.4375, 0.4896, 0.4531, 0.4948, 0.4531, 0.5, 0.4375, 0.4948, 0.4062, 0.4896, 0.4219, 0.4844, 0.4219, 0.4948, 0.4062, 0.4948, 0.4219, 0.4844, 0.4375, 0.4896, 0.4375, 0.4948, 0.4219, 0.4948, 0.3906, 0.4948, 0.4062, 0.4896, 0.4062, 0.4948, 0.3906, 0.5, 0.4375, 0.4948, 0.4531, 0.5, 0.4531, 0.5, 0.4375, 0.5052, 0.4062, 0.4948, 0.4219, 0.4948, 0.4219, 0.5052, 0.4062, 0.5052, 0.375, 0.5, 0.3906, 0.5, 0.3906, 0.5, 0.4531, 0.5, 0.4688, 0.5, 0.4531, 0.5, 0.4219, 0.4948, 0.4375, 0.4948, 0.4375, 0.5052, 0.4219, 0.5052, 0.3906, 0.5, 0.4062, 0.4948, 0.4062, 0.5052, 0.3906, 0.5, 0.4219, 0.5052, 0.4375, 0.5052, 0.4375, 0.5104, 0.4219, 0.5156, 0.3906, 0.5, 0.4062, 0.5052, 0.4062, 0.5104, 0.3906, 0.5052, 0.4375, 0.5052, 0.4531, 0.5, 0.4531, 0.5052, 0.4375, 0.5104, 0.4062, 0.5052, 0.4219, 0.5052, 0.4219, 0.5156, 0.4062, 0.5104, 0.375, 0.5, 0.3906, 0.5, 0.3906, 0.5052, 0.4531, 0.5, 0.4688, 0.5, 0.4531, 0.5052, 0.1094, 0.3854, 0.5391, 0.3854, 0.5391, 0.401, 0.1094, 0.401, 0.1094, 0.3646, 0.5391, 0.3646, 0.5391, 0.3854, 0.1094, 0.3854, 0.1094, 0.3438, 0.5391, 0.3438, 0.5391, 0.3646, 0.1094, 0.3646, 0.1094, 0.4375, 0.5391, 0.4375, 0.5391, 0.4583, 0.1094, 0.4583, 0.1094, 0.4167, 0.5391, 0.4167, 0.5391, 0.4375, 0.1094, 0.4375, 0.1094, 0.401, 0.5391, 0.401, 0.5391, 0.4167, 0.1094, 0.4167, 0.5391, 0.5938, 0.5391, 0.6094, 0.3984, 0.6094, 0.3984, 0.5938, 0.5391, 0.5677, 0.5391, 0.5833, 0.3984, 0.5833, 0.3984, 0.5677, 0.5391, 0.5417, 0.5391, 0.5573, 0.3984, 0.5573, 0.3984, 0.5417, 0.5391, 0.6094, 0.5391, 0.625, 0.3984, 0.625, 0.3984, 0.6094, 0.5391, 0.5833, 0.5391, 0.5938, 0.3984, 0.5938, 0.3984, 0.5833, 0.5391, 0.5573, 0.5391, 0.5677, 0.3984, 0.5677, 0.3984, 0.5573, 0.5391, 0.5573, 0.5391, 0.5677, 0.3984, 0.5677, 0.3984, 0.5573, 0.5391, 0.5833, 0.5391, 0.5938, 0.3984, 0.5938, 0.3984, 0.5833, 0.5391, 0.6094, 0.5391, 0.625, 0.3984, 0.625, 0.3984, 0.6094, 0.5391, 0.5417, 0.5391, 0.5573, 0.3984, 0.5573, 0.3984, 0.5417, 0.5391, 0.5677, 0.5391, 0.5833, 0.3984, 0.5833, 0.3984, 0.5677, 0.5391, 0.5938, 0.5391, 0.6094, 0.3984, 0.6094, 0.3984, 0.5938, 0.5391, 0.5938, 0.5391, 0.6094, 0.3984, 0.6094, 0.3984, 0.5938, 0.5391, 0.5677, 0.5391, 0.5833, 0.3984, 0.5833, 0.3984, 0.5677, 0.5391, 0.5417, 0.5391, 0.5573, 0.3984, 0.5573, 0.3984, 0.5417, 0.5391, 0.6094, 0.5391, 0.625, 0.3984, 0.625, 0.3984, 0.6094, 0.5391, 0.5833, 0.5391, 0.5938, 0.3984, 0.5938, 0.3984, 0.5833, 0.5391, 0.5573, 0.5391, 0.5677, 0.3984, 0.5677, 0.3984, 0.5573, 0.0, 1.0, 0.0, 0.6667, 0.4235, 0.6667, 0.4235, 1.0, 0.5391, 0.5677, 0.5391, 0.5833, 0.3984, 0.5833, 0.3984, 0.5677, 0.0, 0.6667, 0.0, 1.0, 0.4235, 1.0, 0.4235, 0.6667, 0.5391, 0.5417, 0.5391, 0.5573, 0.3984, 0.5573, 0.3984, 0.5417, 0.0, 1.0, 0.0, 0.6667, 0.9062, 0.6667, 0.9062, 1.0, 0.0, 0.6667, 0.0, 1.0, 0.9062, 1.0, 0.9062, 0.6667, 0.5391, 0.6094, 0.5391, 0.625, 0.3984, 0.625, 0.3984, 0.6094, 0.5391, 0.5833, 0.5391, 0.5938, 0.3984, 0.5938, 0.3984, 0.5833, 0.5391, 0.5573, 0.5391, 0.5677, 0.3984, 0.5677, 0.3984, 0.5573, 0.1094, 0.4167, 0.1094, 0.401, 0.3906, 0.5, 0.5391, 0.5938, 0.5391, 0.6094, 0.3984, 0.6094, 0.3984, 0.5938, 0.1094, 0.4167, 0.1094, 0.4375, 0.5391, 0.4375, 0.5391, 0.4167, 0.1094, 0.4375, 0.1094, 0.4583, 0.5391, 0.4583, 0.5391, 0.4375, 0.1094, 0.3438, 0.1094, 0.3646, 0.5391, 0.3646, 0.5391, 0.3438, 0.1094, 0.3646, 0.1094, 0.3854, 0.5391, 0.3854, 0.5391, 0.3646, 0.1094, 0.3854, 0.1094, 0.401, 0.5391, 0.401, 0.5391, 0.3854, 0.1094, 0.401, 0.1094, 0.4167, 0.5391, 0.4167, 0.5391, 0.401, 0.75, 0.49, 0.5422, 0.37, 0.5422, 0.13, 0.75, 0.01, 0.9578, 0.13, 0.9578, 0.37, 0.5156, 0.3906, 0.5156, 0.3802, 0.5, 0.3698, 0.4844, 0.3802, 0.4844, 0.3906, 0.5, 0.401, 0.5422, 0.13, 0.5422, 0.13, 0.5422, 0.37, 0.5422, 0.37, 0.9578, 0.13, 0.9578, 0.13, 0.75, 0.01, 0.75, 0.01, 0.75, 0.49, 0.75, 0.49, 0.9578, 0.37, 0.9578, 0.37, 0.5422, 0.37, 0.5422, 0.37, 0.75, 0.49, 0.75, 0.49, 0.75, 0.01, 0.75, 0.01, 0.5422, 0.13, 0.5422, 0.13, 0.9578, 0.37, 0.9578, 0.37, 0.9578, 0.13, 0.9578, 0.13, 0.5391, 0.5573, 0.3984, 0.5573, 0.3984, 0.5677, 0.5391, 0.5677, 0.5391, 0.5833, 0.3984, 0.5833, 0.3984, 0.5938, 0.5391, 0.5938, 0.5391, 0.6094, 0.3984, 0.6094, 0.3984, 0.625, 0.5391, 0.625, 0.5391, 0.5417, 0.3984, 0.5417, 0.3984, 0.5573, 0.5391, 0.5573, 0.5391, 0.5677, 0.3984, 0.5677, 0.3984, 0.5833, 0.5391, 0.5833, 0.5391, 0.5938, 0.3984, 0.5938, 0.3984, 0.6094, 0.5391, 0.6094, 0.4578, 0.37, 0.4578, 0.13, 0.25, 0.01, 0.04215, 0.13, 0.04215, 0.37, 0.25, 0.49, 0.4578, 0.37, 0.25, 0.49, 0.04215, 0.37, 0.04215, 0.13, 0.25, 0.01, 0.4578, 0.13, 0.3438, 0.4844, 0.3281, 0.474, 0.3125, 0.4844, 0.3125, 0.4948, 0.3281, 0.5, 0.3438, 0.4948, 0.3438, 0.5156, 0.3438, 0.5052, 0.3281, 0.5, 0.3125, 0.5052, 0.3125, 0.5156, 0.3281, 0.526, 0.1953, 0.3854, 0.1641, 0.3854, 0.1641, 0.401, 0.1953, 0.401, 0.1953, 0.4167, 0.1641, 0.4167, 0.1641, 0.4375, 0.1953, 0.4375, 0.1953, 0.3438, 0.1641, 0.3438, 0.1641, 0.3646, 0.1953, 0.3646, 0.1953, 0.401, 0.1641, 0.401, 0.1641, 0.4167, 0.1953, 0.4167, 0.1953, 0.4375, 0.1641, 0.4375, 0.1641, 0.4583, 0.1953, 0.4583, 0.1953, 0.3646, 0.1641, 0.3646, 0.1641, 0.3854, 0.1953, 0.3854, 0.1094, 0.401, 0.1094, 0.4167, 0.5391, 0.4167, 0.5391, 0.401, 0.1094, 0.3854, 0.1094, 0.401, 0.5391, 0.401, 0.5391, 0.3854, 0.1094, 0.3646, 0.1094, 0.3854, 0.5391, 0.3854, 0.5391, 0.3646, 0.1094, 0.3438, 0.1094, 0.3646, 0.5391, 0.3646, 0.5391, 0.3438, 0.1094, 0.4375, 0.1094, 0.4583, 0.5391, 0.4583, 0.5391, 0.4375, 0.1094, 0.4167, 0.1094, 0.4375, 0.5391, 0.4375, 0.5391, 0.4167, 0.1797, 0.4896, 0.5391, 0.4896, 0.5391, 0.474, 0.1797, 0.474, 0.1797, 0.5156, 0.5391, 0.5156, 0.5391, 0.5, 0.1797, 0.5, 0.1797, 0.5417, 0.5391, 0.5417, 0.5391, 0.526, 0.1797, 0.526, 0.1797, 0.474, 0.5391, 0.474, 0.5391, 0.4583, 0.1797, 0.4583, 0.1797, 0.5, 0.5391, 0.5, 0.5391, 0.4896, 0.1797, 0.4896, 0.1797, 0.526, 0.5391, 0.526, 0.5391, 0.5156, 0.1797, 0.5156, 0.75, 0.49, 0.5422, 0.37, 0.5422, 0.13, 0.75, 0.01, 0.9578, 0.13, 0.9578, 0.37, 0.75, 0.49, 0.9578, 0.37, 0.9578, 0.13, 0.75, 0.01, 0.5422, 0.13, 0.5422, 0.37, 0.5422, 0.13, 0.5422, 0.13, 0.5422, 0.37, 0.5422, 0.37, 0.9578, 0.13, 0.9578, 0.13, 0.75, 0.01, 0.75, 0.01, 0.75, 0.49, 0.75, 0.49, 0.9578, 0.37, 0.9578, 0.37, 0.5422, 0.37, 0.5422, 0.37, 0.75, 0.49, 0.75, 0.49, 0.75, 0.01, 0.75, 0.01, 0.5422, 0.13, 0.5422, 0.13, 0.9578, 0.37, 0.9578, 0.37, 0.9578, 0.13, 0.9578, 0.13, 0.4375, 0.4896, 0.4375, 0.4948, 0.4531, 0.5, 0.4531, 0.4948, 0.4062, 0.4896, 0.4062, 0.4948, 0.4219, 0.4948, 0.4219, 0.4844, 0.25, 0.49, 0.04215, 0.37, 0.04215, 0.37, 0.4578, 0.37, 0.4578, 0.37, 0.25, 0.49, 0.4219, 0.4844, 0.4219, 0.4948, 0.4375, 0.4948, 0.4375, 0.4896, 0.3906, 0.4948, 0.3906, 0.5, 0.4062, 0.4948, 0.4062, 0.4896, 0.4375, 0.4948, 0.4375, 0.5052, 0.4531, 0.5, 0.4531, 0.5, 0.4062, 0.4948, 0.4062, 0.5052, 0.4219, 0.5052, 0.4219, 0.4948, 0.375, 0.5, 0.3906, 0.5, 0.3906, 0.5, 0.4531, 0.5, 0.4531, 0.5, 0.4688, 0.5, 0.4219, 0.4948, 0.4219, 0.5052, 0.4375, 0.5052, 0.4375, 0.4948, 0.3906, 0.5, 0.3906, 0.5, 0.4062, 0.5052, 0.4062, 0.4948, 0.4219, 0.5052, 0.4219, 0.5156, 0.4375, 0.5104, 0.4375, 0.5052, 0.3906, 0.5, 0.3906, 0.5052, 0.4062, 0.5104, 0.4062, 0.5052, 0.4375, 0.5052, 0.4375, 0.5104, 0.4531, 0.5052, 0.4531, 0.5, 0.4062, 0.5052, 0.4062, 0.5104, 0.4219, 0.5156, 0.4219, 0.5052, 0.375, 0.5, 0.3906, 0.5052, 0.3906, 0.5, 0.4531, 0.5, 0.4531, 0.5052, 0.4688, 0.5, 0.4375, 0.4896, 0.4375, 0.4948, 0.4531, 0.5, 0.4531, 0.4948, 0.4062, 0.4896, 0.4062, 0.4948, 0.4219, 0.4948, 0.4219, 0.4844, 0.4219, 0.4844, 0.4219, 0.4948, 0.4375, 0.4948, 0.4375, 0.4896, 0.3906, 0.4948, 0.3906, 0.5, 0.4062, 0.4948, 0.4062, 0.4896, 0.4375, 0.4948, 0.4375, 0.5052, 0.4531, 0.5, 0.4531, 0.5, 0.4062, 0.4948, 0.4062, 0.5052, 0.4219, 0.5052, 0.4219, 0.4948, 0.375, 0.5, 0.3906, 0.5, 0.3906, 0.5, 0.4531, 0.5, 0.4531, 0.5, 0.4688, 0.5, 0.4219, 0.4948, 0.4219, 0.5052, 0.4375, 0.5052, 0.4375, 0.4948, 0.3906, 0.5, 0.3906, 0.5, 0.4062, 0.5052, 0.4062, 0.4948, 0.4219, 0.5052, 0.4219, 0.5156, 0.4375, 0.5104, 0.4375, 0.5052, 0.3906, 0.5, 0.3906, 0.5052, 0.4062, 0.5104, 0.4062, 0.5052, 0.4375, 0.5052, 0.4375, 0.5104, 0.4531, 0.5052, 0.4531, 0.5, 0.4062, 0.5052, 0.4062, 0.5104, 0.4219, 0.5156, 0.4219, 0.5052, 0.375, 0.5, 0.3906, 0.5052, 0.3906, 0.5, 0.4531, 0.5, 0.4531, 0.5052, 0.4688, 0.5, 0.4375, 0.4896, 0.4375, 0.4948, 0.4531, 0.5, 0.4531, 0.4948, 0.4062, 0.4896, 0.4062, 0.4948, 0.4219, 0.4948, 0.4219, 0.4844, 0.4219, 0.4844, 0.4219, 0.4948, 0.4375, 0.4948, 0.4375, 0.4896, 0.3906, 0.4948, 0.3906, 0.5, 0.4062, 0.4948, 0.4062, 0.4896, 0.4375, 0.4948, 0.4375, 0.5052, 0.4531, 0.5, 0.4531, 0.5, 0.4062, 0.4948, 0.4062, 0.5052, 0.4219, 0.5052, 0.4219, 0.4948, 0.375, 0.5, 0.3906, 0.5, 0.3906, 0.5, 0.4531, 0.5, 0.4531, 0.5, 0.4688, 0.5, 0.4219, 0.4948, 0.4219, 0.5052, 0.4375, 0.5052, 0.4375, 0.4948, 0.3906, 0.5, 0.3906, 0.5, 0.4062, 0.5052, 0.4062, 0.4948, 0.4219, 0.5052, 0.4219, 0.5156, 0.4375, 0.5104, 0.4375, 0.5052, 0.3906, 0.5, 0.3906, 0.5052, 0.4062, 0.5104, 0.4062, 0.5052, 0.4375, 0.5052, 0.4375, 0.5104, 0.4531, 0.5052, 0.4531, 0.5, 0.4062, 0.5052, 0.4062, 0.5104, 0.4219, 0.5156, 0.4219, 0.5052, 0.375, 0.5, 0.3906, 0.5052, 0.3906, 0.5, 0.4531, 0.5, 0.4531, 0.5052, 0.4688, 0.5, 0.4375, 0.4896, 0.4375, 0.4948, 0.4531, 0.5, 0.4531, 0.4948, 0.4062, 0.4896, 0.4062, 0.4948, 0.4219, 0.4948, 0.4219, 0.4844, 0.4219, 0.4844, 0.4219, 0.4948, 0.4375, 0.4948, 0.4375, 0.4896, 0.3906, 0.4948, 0.3906, 0.5, 0.4062, 0.4948, 0.4062, 0.4896, 0.4375, 0.4948, 0.4375, 0.5052, 0.4531, 0.5, 0.4531, 0.5, 0.4062, 0.4948, 0.4062, 0.5052, 0.4219, 0.5052, 0.4219, 0.4948, 0.375, 0.5, 0.3906, 0.5, 0.3906, 0.5, 0.4531, 0.5, 0.4531, 0.5, 0.4688, 0.5, 0.4219, 0.4948, 0.4219, 0.5052, 0.4375, 0.5052, 0.4375, 0.4948, 0.3906, 0.5, 0.3906, 0.5, 0.4062, 0.5052, 0.4062, 0.4948, 0.4219, 0.5052, 0.4219, 0.5156, 0.4375, 0.5104, 0.4375, 0.5052, 0.3906, 0.5, 0.3906, 0.5052, 0.4062, 0.5104, 0.4062, 0.5052, 0.4375, 0.5052, 0.4375, 0.5104, 0.4531, 0.5052, 0.4531, 0.5, 0.4062, 0.5052, 0.4062, 0.5104, 0.4219, 0.5156, 0.4219, 0.5052, 0.375, 0.5, 0.3906, 0.5052, 0.3906, 0.5, 0.4531, 0.5, 0.4531, 0.5052, 0.4688, 0.5, 0.1094, 0.3854, 0.1094, 0.401, 0.5391, 0.401, 0.5391, 0.3854, 0.1094, 0.3646, 0.1094, 0.3854, 0.5391, 0.3854, 0.5391, 0.3646, 0.1094, 0.3438, 0.1094, 0.3646, 0.5391, 0.3646, 0.5391, 0.3438, 0.1094, 0.4375, 0.1094, 0.4583, 0.5391, 0.4583, 0.5391, 0.4375, 0.1094, 0.4167, 0.1094, 0.4375, 0.5391, 0.4375, 0.5391, 0.4167, 0.1094, 0.401, 0.1094, 0.4167, 0.5391, 0.4167, 0.5391, 0.401, 0.5391, 0.5938, 0.3984, 0.5938, 0.3984, 0.6094, 0.5391, 0.6094, 0.5391, 0.5677, 0.3984, 0.5677, 0.3984, 0.5833, 0.5391, 0.5833, 0.5391, 0.5417, 0.3984, 0.5417, 0.3984, 0.5573, 0.5391, 0.5573, 0.5391, 0.6094, 0.3984, 0.6094, 0.3984, 0.625, 0.5391, 0.625, 0.5391, 0.5833, 0.3984, 0.5833, 0.3984, 0.5938, 0.5391, 0.5938, 0.5391, 0.5573, 0.3984, 0.5573, 0.3984, 0.5677, 0.5391, 0.5677, 0.5391, 0.5573, 0.3984, 0.5573, 0.3984, 0.5677, 0.5391, 0.5677, 0.5391, 0.5833, 0.3984, 0.5833, 0.3984, 0.5938, 0.5391, 0.5938, 0.5391, 0.6094, 0.3984, 0.6094, 0.3984, 0.625, 0.5391, 0.625, 0.5391, 0.5417, 0.3984, 0.5417, 0.3984, 0.5573, 0.5391, 0.5573, 0.5391, 0.5677, 0.3984, 0.5677, 0.3984, 0.5833, 0.5391, 0.5833, 0.5391, 0.5938, 0.3984, 0.5938, 0.3984, 0.6094, 0.5391, 0.6094, 0.5391, 0.5938, 0.3984, 0.5938, 0.3984, 0.6094, 0.5391, 0.6094, 0.5391, 0.5677, 0.3984, 0.5677, 0.3984, 0.5833, 0.5391, 0.5833, 0.5391, 0.5417, 0.3984, 0.5417, 0.3984, 0.5573, 0.5391, 0.5573, 0.5391, 0.6094, 0.3984, 0.6094, 0.3984, 0.625, 0.5391, 0.625, 0.5391, 0.5833, 0.3984, 0.5833, 0.3984, 0.5938, 0.5391, 0.5938, 0.5391, 0.5573, 0.3984, 0.5573, 0.3984, 0.5677, 0.5391, 0.5677, 0.0, 1.0, 0.4235, 1.0, 0.4235, 0.6667, 0.0, 0.6667, 0.5391, 0.5677, 0.3984, 0.5677, 0.3984, 0.5833, 0.5391, 0.5833, 0.0, 0.6667, 0.4235, 0.6667, 0.4235, 1.0, 0.0, 1.0, 0.5391, 0.5417, 0.3984, 0.5417, 0.3984, 0.5573, 0.5391, 0.5573, 0.0, 1.0, 0.9062, 1.0, 0.9062, 0.6667, 0.0, 0.6667, 0.0, 0.6667, 0.9062, 0.6667, 0.9062, 1.0, 0.0, 1.0, 0.5391, 0.6094, 0.3984, 0.6094, 0.3984, 0.625, 0.5391, 0.625, 0.5391, 0.5833, 0.3984, 0.5833, 0.3984, 0.5938, 0.5391, 0.5938, 0.5391, 0.5573, 0.3984, 0.5573, 0.3984, 0.5677, 0.5391, 0.5677, 0.1094, 0.4167, 0.3906, 0.5, 0.1094, 0.401, 0.5391, 0.5938, 0.3984, 0.5938, 0.3984, 0.6094, 0.5391, 0.6094])
me_cylinder.materials.append(mat_primary)
me_cylinder.update()

# ---- objects
ob_startingblock02 = bpy.data.objects.new('StartingBlock02', me_cylinder)

# ---- transforms, parenting, visibility, modifiers, constraints
ob_startingblock02.location = (0.0, 0.0, 0.0)

# ---- collection membership
col_collection.objects.link(ob_startingblock02)

# ---- scene / render settings (as saved in the file)
scene.frame_start = 1; scene.frame_end = 250; scene.frame_set(1)
scene.render.engine = 'BLENDER_EEVEE_NEXT'
bpy.context.view_layer.update()

# ---- added for rendering (the .blend has no active camera and no usable light): camera, sun
cam_auto = bpy.data.cameras.new('AutoCamera')
cam_auto.lens = 50.0
cam_auto.sensor_width = 36.0
cam_auto.clip_end = 1000.0
ob_auto_camera = bpy.data.objects.new('AutoCamera', cam_auto)
scene.collection.objects.link(ob_auto_camera)
ob_auto_camera.location = (1.5785, -2.00868, 1.76953)
ob_auto_camera.rotation_euler = (1.09748, -7.21219e-08, 0.694738)
scene.camera = ob_auto_camera
light_auto_sun = bpy.data.lights.new('AutoSun', 'SUN')
light_auto_sun.energy = 3.0
light_auto_sun.angle = 0.0523599
ob_auto_sun = bpy.data.objects.new('AutoSun', light_auto_sun)
scene.collection.objects.link(ob_auto_sun)
ob_auto_sun.rotation_euler = (0.872665, 0.174533, 0.523599)
bpy.context.view_layer.update()
